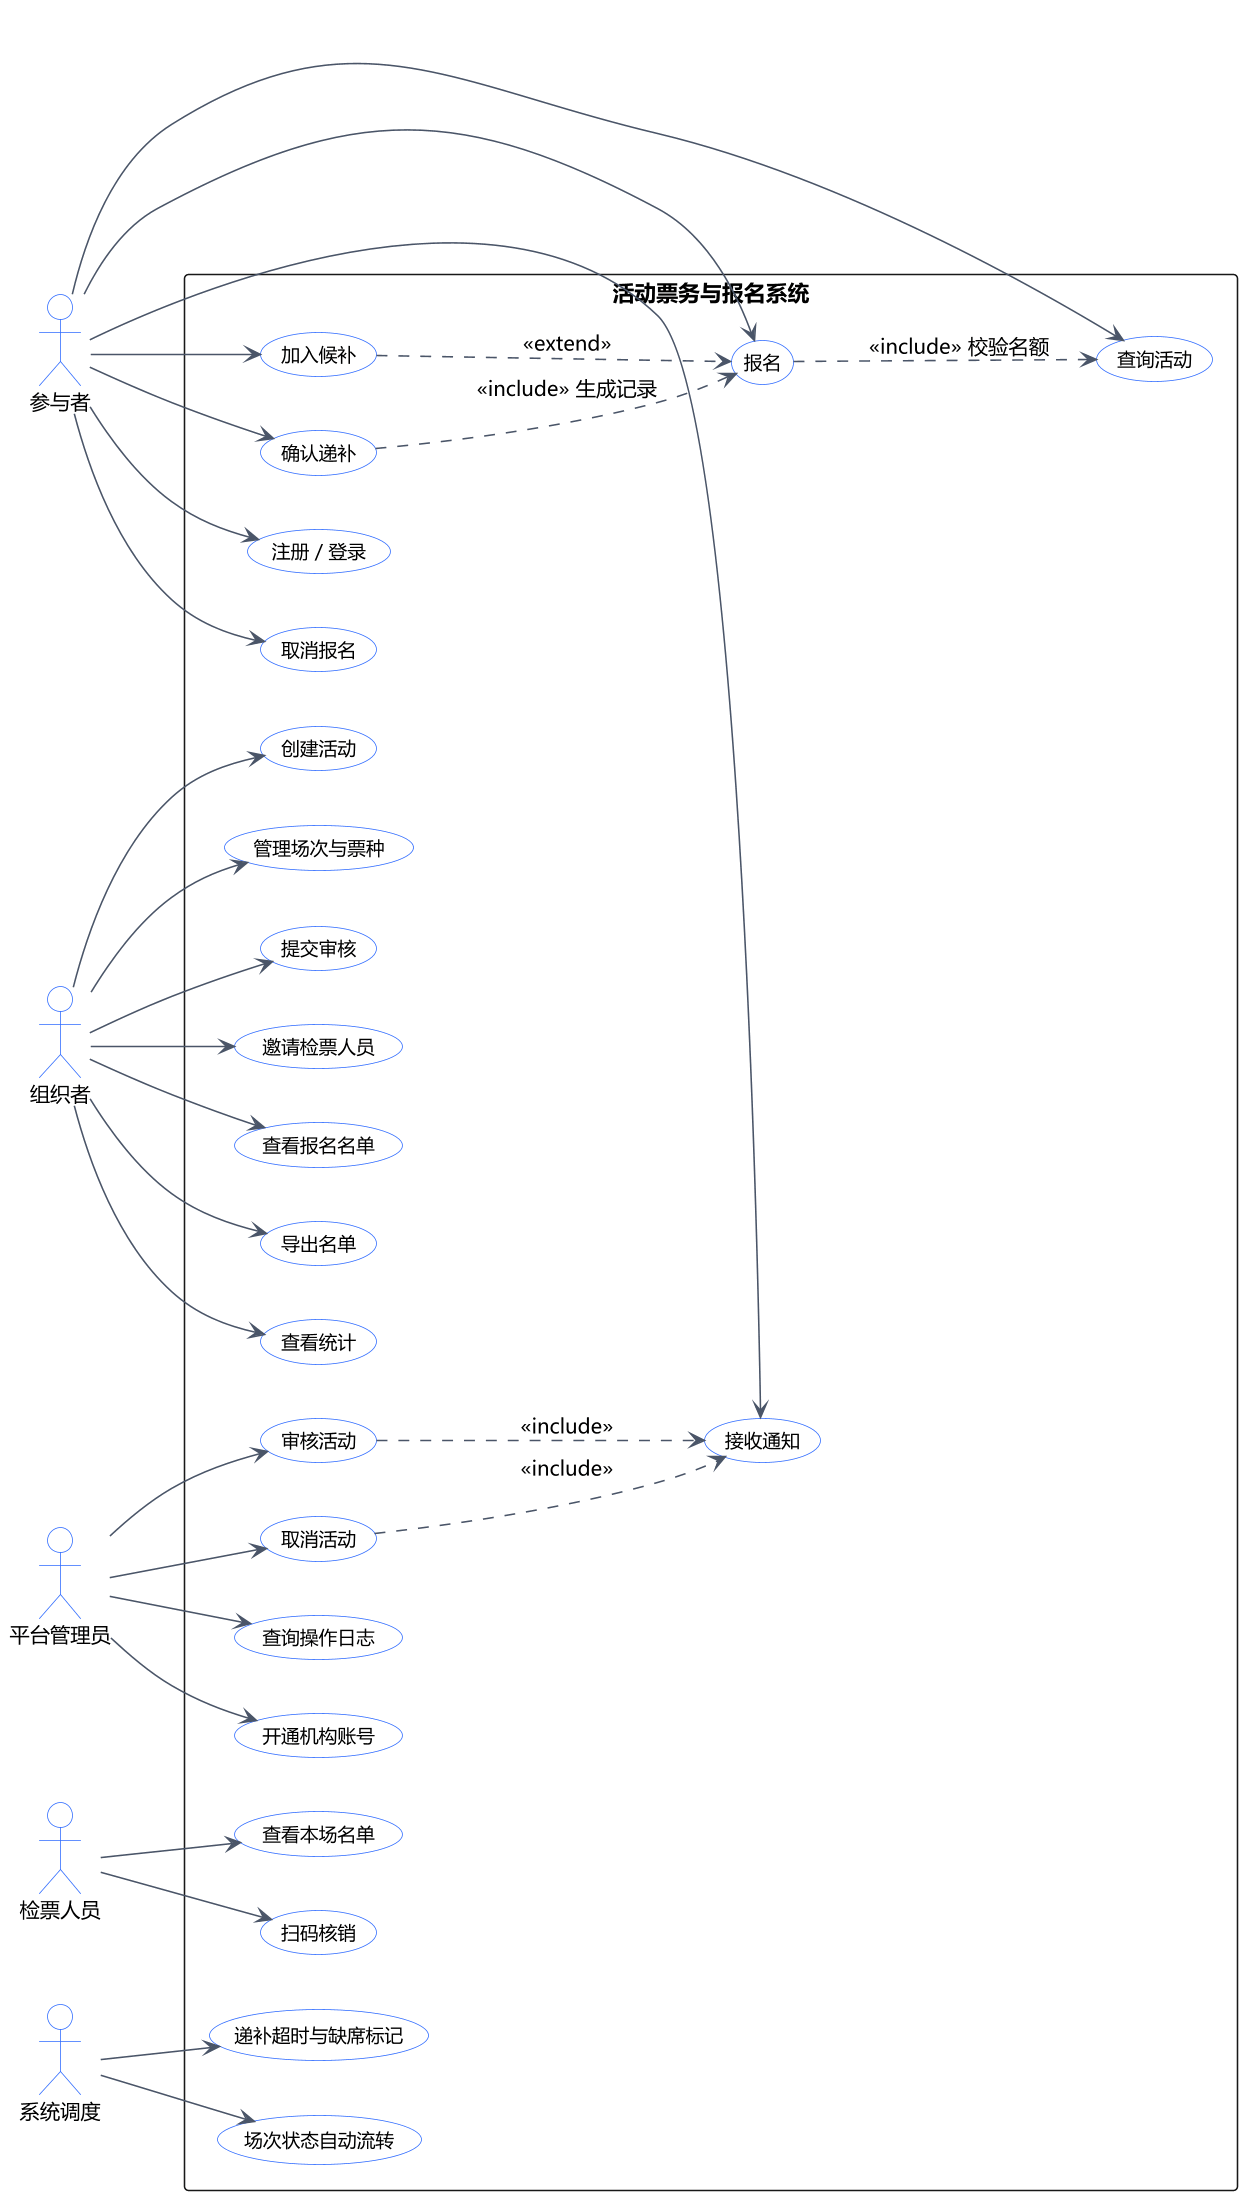

The diagram above was rendered by PlantUML. Its source (embedded in the PNG):
@startuml UML用例图
skinparam defaultFontName "Microsoft YaHei"
skinparam dpi 150
skinparam shadowing false
skinparam ArrowColor #4A5568
skinparam actor {
  BackgroundColor #FFFFFF
  BorderColor #2F6BFF
  FontSize 13
}
skinparam usecase {
  BackgroundColor #FFFFFF
  BorderColor #2F6BFF
  FontSize 12
}
left to right direction

actor 参与者 as P
actor 组织者 as O
actor 平台管理员 as A
actor 检票人员 as V
actor 系统调度 as S

rectangle "活动票务与报名系统" {
  usecase "注册 / 登录" as UC1
  usecase "查询活动" as UC9
  usecase "报名" as UC10
  usecase "取消报名" as UC11
  usecase "加入候补" as UC12
  usecase "确认递补" as UC13
  usecase "接收通知" as UC19

  usecase "创建活动" as UC4
  usecase "管理场次与票种" as UC5
  usecase "提交审核" as UC6
  usecase "邀请检票人员" as UC3
  usecase "查看报名名单" as UC16
  usecase "导出名单" as UC17
  usecase "查看统计" as UC18

  usecase "开通机构账号" as UC2
  usecase "审核活动" as UC7
  usecase "取消活动" as UC8
  usecase "查询操作日志" as UC20

  usecase "扫码核销" as UC14
  usecase "查看本场名单" as UC15

  usecase "场次状态自动流转" as UC21
  usecase "递补超时与缺席标记" as UC22
}

P --> UC1
P --> UC9
P --> UC10
P --> UC11
P --> UC12
P --> UC13
P --> UC19

O --> UC4
O --> UC5
O --> UC6
O --> UC3
O --> UC16
O --> UC17
O --> UC18

A --> UC2
A --> UC7
A --> UC8
A --> UC20

V --> UC14
V --> UC15

S --> UC21
S --> UC22

UC10 ..> UC9 : <<include>> 校验名额
UC12 ..> UC10 : <<extend>>
UC13 ..> UC10 : <<include>> 生成记录
UC8 ..> UC19 : <<include>>
UC7 ..> UC19 : <<include>>

@enduml